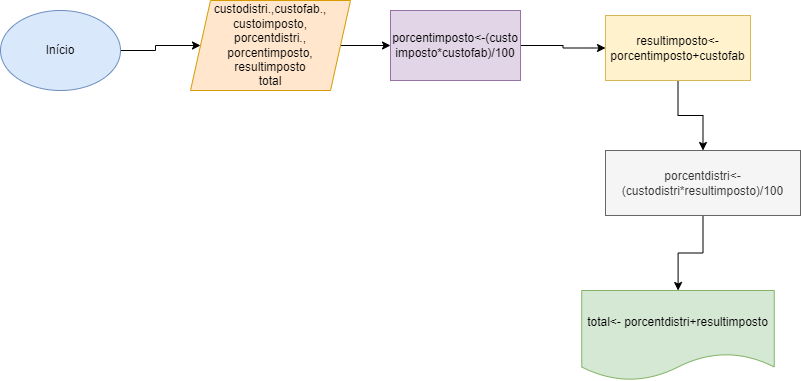

The diagram above was exported from draw.io. Its source (the exported page's mxGraphModel, read from the mxfile embedded in the PNG):
<mxGraphModel dx="1422" dy="794" grid="1" gridSize="10" guides="1" tooltips="1" connect="1" arrows="1" fold="1" page="1" pageScale="1" pageWidth="827" pageHeight="1169" math="0" shadow="0">
  <root>
    <mxCell id="0" />
    <mxCell id="1" parent="0" />
    <mxCell id="SKGA92tr7X_U-nkwGTMv-3" value="" style="edgeStyle=orthogonalEdgeStyle;rounded=0;orthogonalLoop=1;jettySize=auto;html=1;" edge="1" parent="1" source="SKGA92tr7X_U-nkwGTMv-1" target="SKGA92tr7X_U-nkwGTMv-2">
      <mxGeometry relative="1" as="geometry" />
    </mxCell>
    <mxCell id="SKGA92tr7X_U-nkwGTMv-1" value="Início" style="ellipse;whiteSpace=wrap;html=1;fillColor=#dae8fc;strokeColor=#6c8ebf;" vertex="1" parent="1">
      <mxGeometry x="20" y="160" width="120" height="80" as="geometry" />
    </mxCell>
    <mxCell id="SKGA92tr7X_U-nkwGTMv-5" value="" style="edgeStyle=orthogonalEdgeStyle;rounded=0;orthogonalLoop=1;jettySize=auto;html=1;" edge="1" parent="1" source="SKGA92tr7X_U-nkwGTMv-2" target="SKGA92tr7X_U-nkwGTMv-4">
      <mxGeometry relative="1" as="geometry" />
    </mxCell>
    <mxCell id="SKGA92tr7X_U-nkwGTMv-2" value="custodistri.,custofab.,&lt;br&gt;custoimposto,&lt;br&gt;porcentdistri.,&lt;br&gt;porcentimposto,&lt;br&gt;resultimposto&lt;br&gt;total" style="shape=parallelogram;perimeter=parallelogramPerimeter;whiteSpace=wrap;html=1;fixedSize=1;fillColor=#ffe6cc;strokeColor=#d79b00;" vertex="1" parent="1">
      <mxGeometry x="210" y="150" width="160" height="90" as="geometry" />
    </mxCell>
    <mxCell id="SKGA92tr7X_U-nkwGTMv-7" value="" style="edgeStyle=orthogonalEdgeStyle;rounded=0;orthogonalLoop=1;jettySize=auto;html=1;" edge="1" parent="1" source="SKGA92tr7X_U-nkwGTMv-4" target="SKGA92tr7X_U-nkwGTMv-6">
      <mxGeometry relative="1" as="geometry" />
    </mxCell>
    <mxCell id="SKGA92tr7X_U-nkwGTMv-4" value="porcentimposto&amp;lt;-(custo&lt;br&gt;imposto*custofab)/100" style="whiteSpace=wrap;html=1;fillColor=#e1d5e7;strokeColor=#9673a6;" vertex="1" parent="1">
      <mxGeometry x="410" y="160" width="130" height="70" as="geometry" />
    </mxCell>
    <mxCell id="SKGA92tr7X_U-nkwGTMv-9" value="" style="edgeStyle=orthogonalEdgeStyle;rounded=0;orthogonalLoop=1;jettySize=auto;html=1;" edge="1" parent="1" source="SKGA92tr7X_U-nkwGTMv-6" target="SKGA92tr7X_U-nkwGTMv-8">
      <mxGeometry relative="1" as="geometry" />
    </mxCell>
    <mxCell id="SKGA92tr7X_U-nkwGTMv-6" value="resultimposto&amp;lt;-porcentimposto+custofab" style="whiteSpace=wrap;html=1;fillColor=#fff2cc;strokeColor=#d6b656;" vertex="1" parent="1">
      <mxGeometry x="625" y="165" width="145" height="65" as="geometry" />
    </mxCell>
    <mxCell id="SKGA92tr7X_U-nkwGTMv-11" value="" style="edgeStyle=orthogonalEdgeStyle;rounded=0;orthogonalLoop=1;jettySize=auto;html=1;" edge="1" parent="1" source="SKGA92tr7X_U-nkwGTMv-8" target="SKGA92tr7X_U-nkwGTMv-10">
      <mxGeometry relative="1" as="geometry" />
    </mxCell>
    <mxCell id="SKGA92tr7X_U-nkwGTMv-8" value="porcentdistri&amp;lt;-(custodistri*resultimposto)/100" style="whiteSpace=wrap;html=1;fillColor=#f5f5f5;fontColor=#333333;strokeColor=#666666;" vertex="1" parent="1">
      <mxGeometry x="625" y="300" width="195" height="65" as="geometry" />
    </mxCell>
    <mxCell id="SKGA92tr7X_U-nkwGTMv-10" value="total&amp;lt;- porcentdistri+resultimposto" style="shape=document;whiteSpace=wrap;html=1;boundedLbl=1;fillColor=#d5e8d4;strokeColor=#82b366;" vertex="1" parent="1">
      <mxGeometry x="601.25" y="440" width="192.5" height="90" as="geometry" />
    </mxCell>
  </root>
</mxGraphModel>